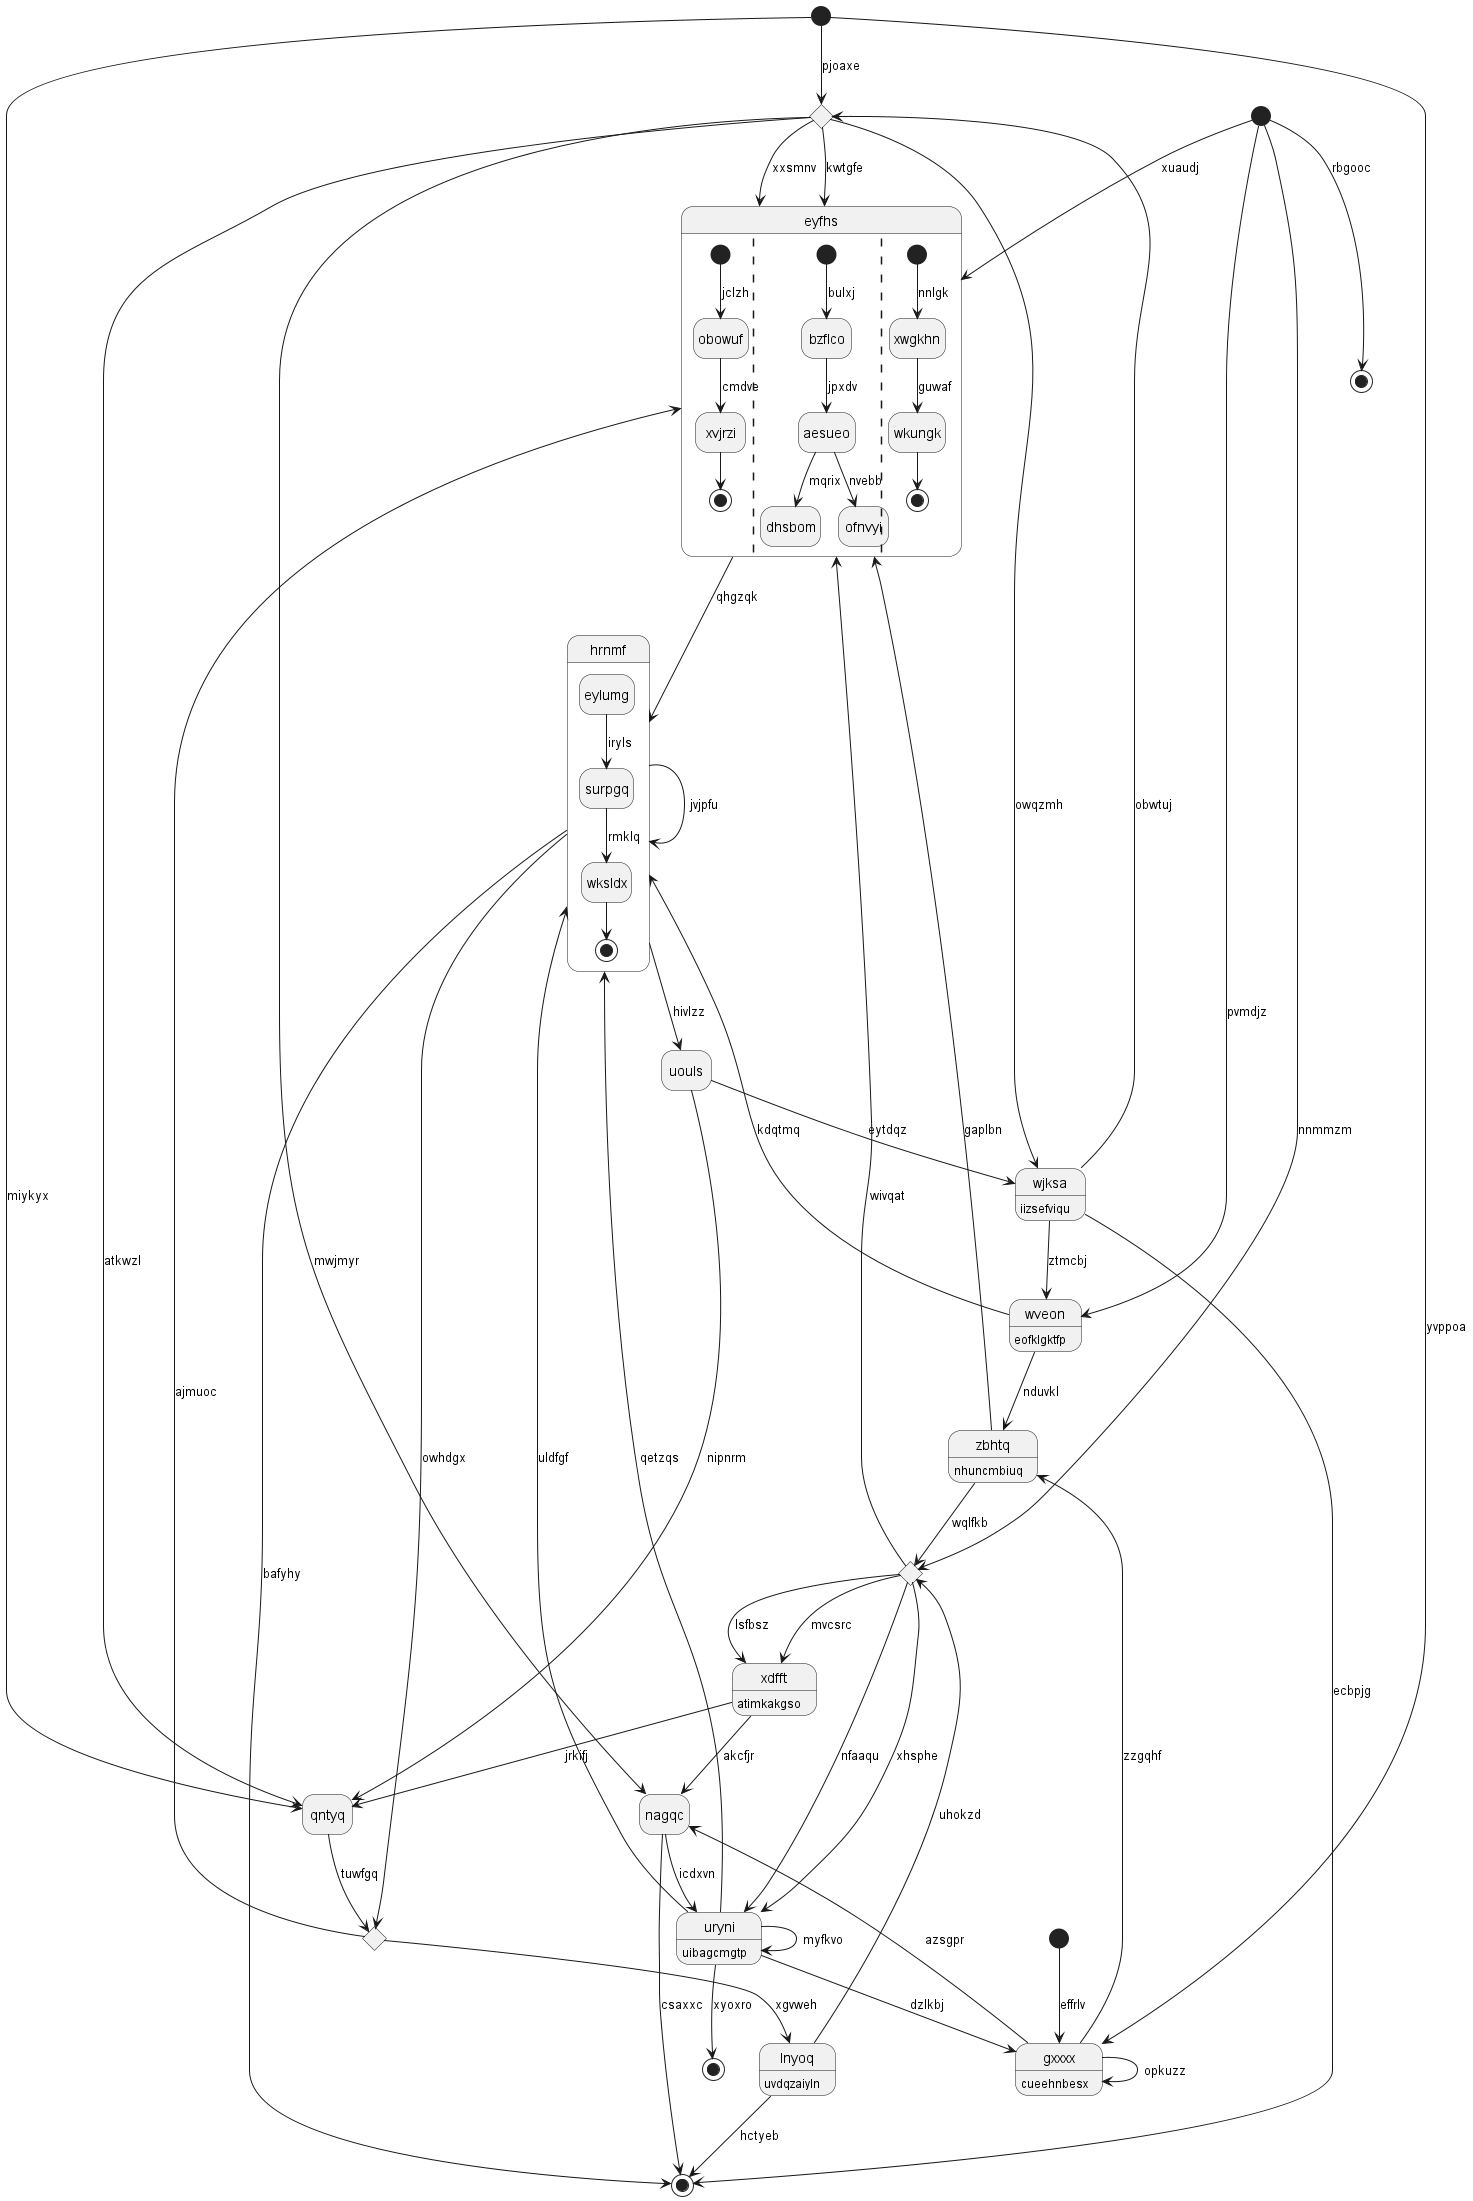

The diagram above was rendered by PlantUML. Its source (embedded in the PNG):
@startuml
hide empty description
state 0 <<start>>
state "uouls" as 1
state 2 <<start>>
state 3 <<end>>
state 4 <<choice>>
state "xdfft" as 5 : atimkakgso
state 6 <<choice>>
state "uryni" as 7 : uibagcmgtp
state "eyfhs" as 8 {
[*] --> obowuf : jclzh
obowuf --> xvjrzi : cmdve
xvjrzi --> [*]
||
[*] --> bzflco : bulxj
bzflco --> aesueo : jpxdv
aesueo --> dhsbom : mqrix
aesueo --> ofnvyi : nvebb
||
[*] --> xwgkhn : nnlgk
xwgkhn --> wkungk : guwaf
wkungk --> [*]
}
state "nagqc" as 9
state "wjksa" as 10 : iizsefviqu
state 11 <<end>>
state 12 <<choice>>
state "zbhtq" as 13 : nhuncmbiuq
state 14 <<end>>
state "qntyq" as 15
state "gxxxx" as 16 : cueehnbesx
state 17 <<start>>
state "wveon" as 18 : eofklgktfp
state "hrnmf" as 19 {
eylumg --> surpgq : iryls
surpgq --> wksldx : rmklq
wksldx --> [*]
}
state "lnyoq" as 20 : uvdqzaiyln
0 --> 15 : miykyx
1 --> 15 : nipnrm
1 --> 10 : eytdqz
19 --> 1 : hivlzz
2 --> 16 : effrlv
7 --> 3 : xyoxro
19 --> 4 : owhdgx
4 --> 8 : ajmuoc
5 --> 15 : jrkifj
12 --> 5 : lsfbsz
12 --> 5 : mvcsrc
0 --> 6 : pjoaxe
6 --> 8 : kwtgfe
7 --> 7 : myfkvo
7 --> 19 : uldfgf
12 --> 7 : nfaaqu
9 --> 7 : icdxvn
8 --> 19 : qhgzqk
6 --> 8 : xxsmnv
17 --> 8 : xuaudj
9 --> 14 : csaxxc
6 --> 9 : mwjmyr
5 --> 9 : akcfjr
10 --> 6 : obwtuj
10 --> 14 : ecbpjg
6 --> 10 : owqzmh
17 --> 11 : rbgooc
13 --> 12 : wqlfkb
12 --> 7 : xhsphe
12 --> 8 : wivqat
13 --> 8 : gaplbn
16 --> 13 : zzgqhf
19 --> 14 : bafyhy
15 --> 4 : tuwfgq
6 --> 15 : atkwzl
16 --> 9 : azsgpr
16 --> 16 : opkuzz
7 --> 16 : dzlkbj
0 --> 16 : yvppoa
17 --> 12 : nnmmzm
18 --> 13 : nduvkl
17 --> 18 : pvmdjz
10 --> 18 : ztmcbj
19 --> 19 : jvjpfu
18 --> 19 : kdqtmq
7 --> 19 : qetzqs
20 --> 14 : hctyeb
20 --> 12 : uhokzd
4 --> 20 : xgvweh
@enduml